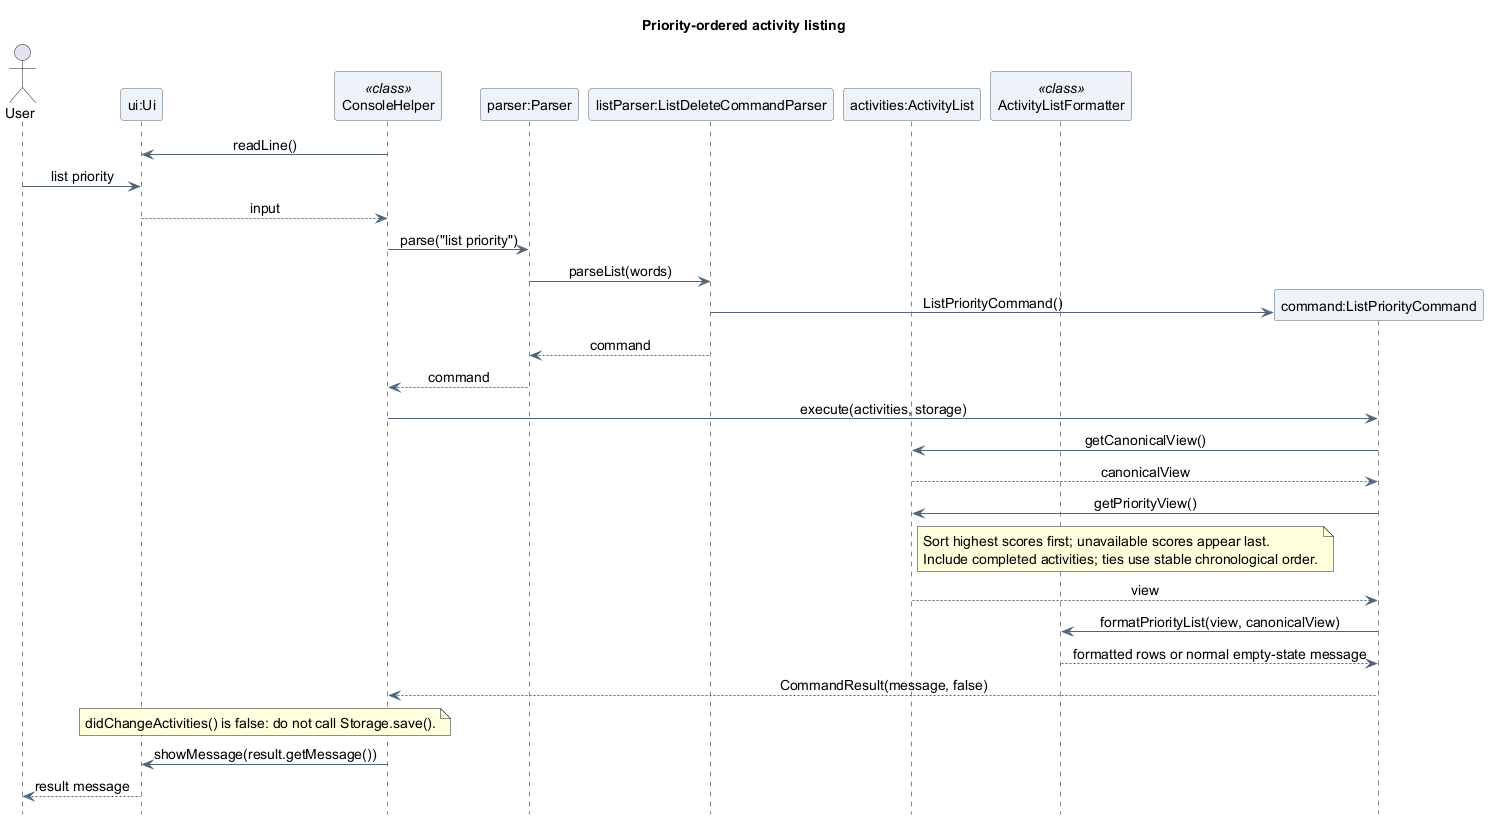

The diagram above was rendered by PlantUML. Its source (embedded in the PNG):
@startuml
title Priority-ordered activity listing
skinparam backgroundColor white
skinparam shadowing false
skinparam defaultFontName SansSerif
skinparam defaultFontSize 14
skinparam ArrowColor #526477
skinparam ParticipantBackgroundColor #EDF3F8
skinparam ParticipantBorderColor #526477
skinparam sequenceMessageAlign center
hide footbox

actor "User" as User
participant "ui:Ui" as UI
participant "ConsoleHelper" as Console <<class>>
participant "parser:Parser" as Parser
participant "listParser:ListDeleteCommandParser" as ListParser
participant "activities:ActivityList" as Activities
participant "ActivityListFormatter" as Formatter <<class>>

Console -> UI : readLine()
User -> UI : list priority
UI --> Console : input

Console -> Parser : parse("list priority")
Parser -> ListParser : parseList(words)
create participant "command:ListPriorityCommand" as Query
ListParser -> Query : ListPriorityCommand()
ListParser --> Parser : command
Parser --> Console : command
Console -> Query : execute(activities, storage)
Query -> Activities : getCanonicalView()
Activities --> Query : canonicalView
Query -> Activities : getPriorityView()
note right of Activities
  Sort highest scores first; unavailable scores appear last.
  Include completed activities; ties use stable chronological order.
end note
Activities --> Query : view
Query -> Formatter : formatPriorityList(view, canonicalView)
Formatter --> Query : formatted rows or normal empty-state message
Query --> Console : CommandResult(message, false)
note over Console, UI
  didChangeActivities() is false: do not call Storage.save().
end note
Console -> UI : showMessage(result.getMessage())
UI --> User : result message
@enduml